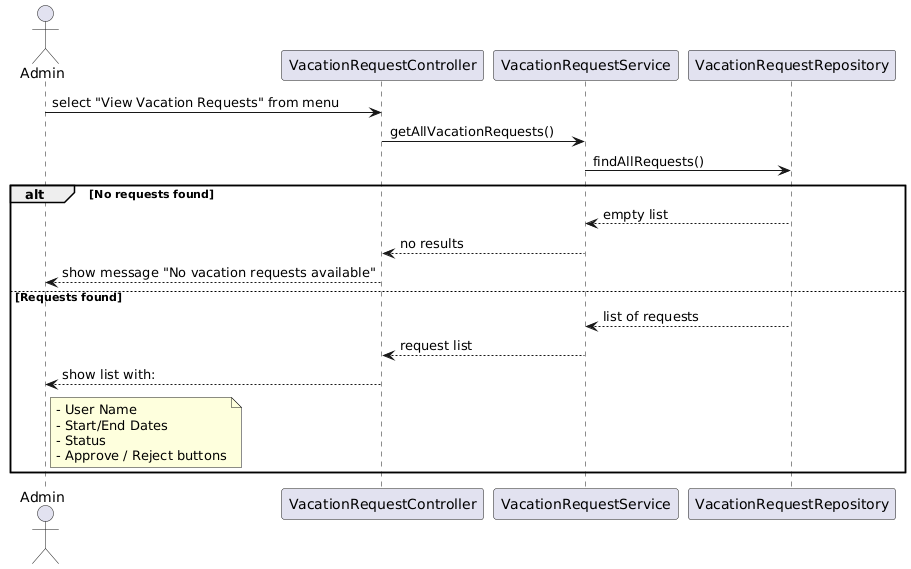

The diagram above was rendered by PlantUML. Its source (embedded in the PNG):
@startuml
actor Admin
participant "VacationRequestController" as VC
participant "VacationRequestService" as VS
participant "VacationRequestRepository" as VR

Admin -> VC : select "View Vacation Requests" from menu
VC -> VS : getAllVacationRequests()
VS -> VR : findAllRequests()

alt No requests found
    VR --> VS : empty list
    VS --> VC : no results
    VC --> Admin : show message "No vacation requests available"
else Requests found
    VR --> VS : list of requests
    VS --> VC : request list
    VC --> Admin : show list with:
    note right of Admin
        - User Name
        - Start/End Dates
        - Status
        - Approve / Reject buttons
    end note
end
@enduml